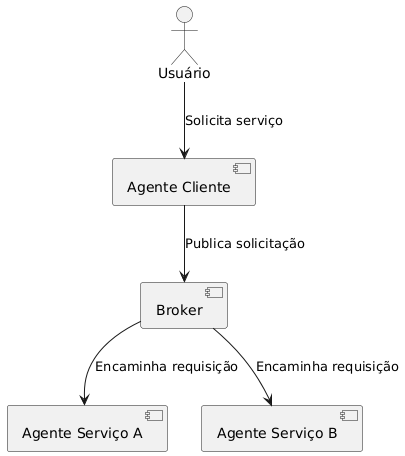

The diagram above was rendered by PlantUML. Its source (embedded in the PNG):
@startuml Federada
actor "Usuário" as User
component "Agente Cliente"
component "Broker"
component "Agente Serviço A"
component "Agente Serviço B"

User --> "Agente Cliente" : Solicita serviço
"Agente Cliente" --> "Broker" : Publica solicitação
"Broker" --> "Agente Serviço A" : Encaminha requisição
"Broker" --> "Agente Serviço B" : Encaminha requisição
@enduml